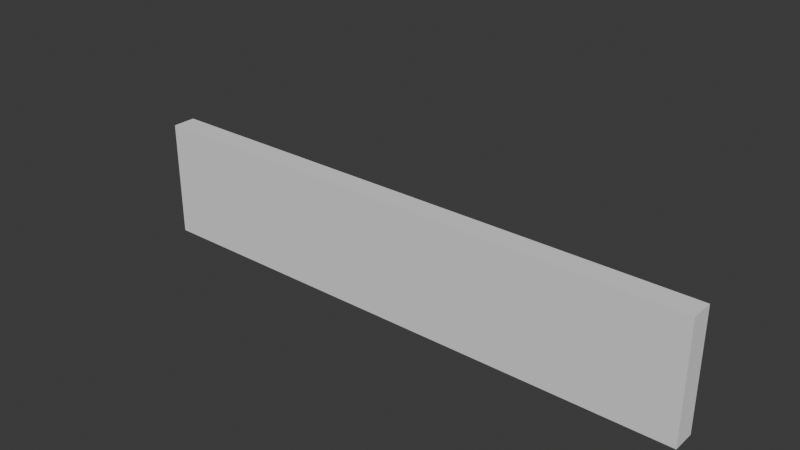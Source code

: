 # Source: Peshtadub-East.blend  (saved by Blender 4.5.91; exported with 4.5.12 LTS)
import bpy
from mathutils import Matrix  # noqa: F401  (used for matrix-valued properties, if any)

bpy.ops.wm.read_factory_settings(use_empty=True)
scene = bpy.context.scene
scene.name = 'Scene'

# ---- collections
col_collection = bpy.data.collections.new('Collection'); scene.collection.children.link(col_collection)

# ---- world
world_world = bpy.data.worlds.new('World'); scene.world = world_world
world_world.use_nodes = True; world_world.node_tree.nodes.clear()
_N = world_world.node_tree.nodes; _L = world_world.node_tree.links
n0 = _N.new('ShaderNodeOutputWorld'); n0.name = 'World Output'; n0.location = (200, 100)
n1 = _N.new('ShaderNodeBackground'); n1.name = 'Background'; n1.location = (-200, 100)
n1.inputs[0].default_value = (0.05088, 0.05088, 0.05088, 1.0)
_L.new(n1.outputs[0], n0.inputs[0])
n0.is_active_output = True
world_world.color = (0.05088, 0.05088, 0.05088)
world_world.sun_shadow_jitter_overblur = 0.0

# ---- meshes
me_cube_001 = bpy.data.meshes.new('Cube.001')
me_cube_001.from_pydata([(-24.0, -2.0, 0.0), (-24.0, -2.0, 10.0), (-24.0, 0.0, 0.0), (-24.0, 0.0, 10.0), (24.0, -2.0, 0.0), (24.0, -2.0, 10.0), (24.0, 0.0, 0.0), (24.0, 0.0, 10.0), (0.1, -4.371e-08, 15.99), (0.1, -0.1, 15.99)], [], [(0, 1, 3, 2), (2, 3, 7, 6), (6, 7, 5, 4), (4, 5, 1, 0), (2, 6, 4, 0), (7, 3, 1, 5)])
_uv = me_cube_001.uv_layers.new(name='UVMap')
_uv.uv.foreach_set('vector', [0.375, 0.0, 0.625, 0.0, 0.625, 0.25, 0.375, 0.25, 0.375, 0.25, 0.625, 0.25, 0.625, 0.5, 0.375, 0.5, 0.375, 0.5, 0.625, 0.5, 0.625, 0.75, 0.375, 0.75, 0.375, 0.75, 0.625, 0.75, 0.625, 1.0, 0.375, 1.0, 0.125, 0.5, 0.375, 0.5, 0.375, 0.75, 0.125, 0.75, 0.625, 0.5, 0.875, 0.5, 0.875, 0.75, 0.625, 0.75])
me_cube_001.update()
me_cube_005 = bpy.data.meshes.new('Cube.005')
me_cube_005.from_pydata([(0.02446, -0.05, -0.01412), (0.0342, 0.05, -0.01845), (0.0342, -0.05, -0.01845), (0.04568, 0.05, -0.01998), (0.04568, -0.05, -0.01998), (0.05716, 0.05, -0.01845), (0.05716, -0.05, -0.01845), (0.06689, 0.05, -0.01412), (0.06689, -0.05, -0.01412), (0.07339, 0.05, -0.00763), (0.07339, -0.05, -0.00763), (0.07568, 0.05, 2.387e-05), (0.07568, -0.05, 2.387e-05), (0.07339, 0.05, 0.007678), (0.07339, -0.05, 0.007678), (0.06689, 0.05, 0.01417), (0.06689, -0.05, 0.01417), (0.05716, 0.05, 0.0185), (0.05716, -0.05, 0.0185), (0.04567, 0.05, 0.02002), (0.04567, -0.05, 0.02002), (0.03419, 0.05, 0.0185), (0.03419, -0.05, 0.0185), (0.02446, 0.05, 0.01413), (0.02446, -0.05, 0.01413), (0.03308, 0.05, 0.02039), (0.03308, -0.05, 0.02039), (0.04014, 0.05, 0.02957), (0.04014, -0.05, 0.02957), (0.04456, 0.05, 0.04027), (0.04456, -0.05, 0.04027), (0.04567, 0.05, 0.05087), (0.04567, -0.05, 0.05087), (0.0433, 0.05, 0.05975), (0.0433, -0.05, 0.05975), (0.03782, 0.05, 0.06555), (0.03782, -0.05, 0.06555), (0.03005, 0.05, 0.0674), (0.03005, -0.05, 0.0674), (0.02118, 0.05, 0.06501), (0.02118, -0.05, 0.06501), (0.01256, 0.05, 0.05875), (0.01256, -0.05, 0.05875), (0.005496, 0.05, 0.04957), (0.005496, -0.05, 0.04957), (0.001075, 0.05, 0.03886), (0.001075, -0.05, 0.03886), (-4.159e-06, 0.05, 0.02825), (-4.159e-06, -0.05, 0.02825), (-0.001116, 0.05, 0.03884), (-0.001116, -0.05, 0.03884), (-0.005537, 0.05, 0.04955), (-0.005537, -0.05, 0.04955), (-0.0126, 0.05, 0.05873), (-0.0126, -0.05, 0.05873), (-0.02122, 0.05, 0.06499), (-0.02122, -0.05, 0.06499), (-0.03009, 0.05, 0.06738), (-0.03009, -0.05, 0.06738), (-0.03786, 0.05, 0.06553), (-0.03786, -0.05, 0.06553), (-0.04335, 0.05, 0.05972), (-0.04335, -0.05, 0.05972), (-0.04571, 0.05, 0.05084), (-0.04571, -0.05, 0.05084), (-0.0446, 0.05, 0.04025), (-0.0446, -0.05, 0.04025), (-0.04018, 0.05, 0.02954), (-0.04018, -0.05, 0.02954), (-0.03312, 0.05, 0.02036), (-0.03312, -0.05, 0.02036), (-0.02446, 0.05, 0.01412), (-0.02446, -0.05, 0.01412), (-0.0342, 0.05, 0.01845), (-0.0342, -0.05, 0.01845), (-0.04568, 0.05, 0.01998), (-0.04568, -0.05, 0.01998), (-0.05716, 0.05, 0.01845), (-0.05716, -0.05, 0.01845), (-0.06689, 0.05, 0.01412), (-0.06689, -0.05, 0.01412), (-0.07339, 0.05, 0.00763), (-0.07339, -0.05, 0.00763), (-0.07568, 0.05, -2.385e-05), (-0.07568, -0.05, -2.385e-05), (-0.07339, 0.05, -0.007678), (-0.07339, -0.05, -0.007678), (-0.06689, 0.05, -0.01417), (-0.06689, -0.05, -0.01417), (-0.05716, 0.05, -0.0185), (-0.05716, -0.05, -0.0185), (-0.04567, 0.05, -0.02002), (-0.04567, -0.05, -0.02002), (-0.03419, 0.05, -0.0185), (-0.03419, -0.05, -0.0185), (-0.02446, 0.05, -0.01413), (-0.02446, -0.05, -0.01413), (-0.03308, 0.05, -0.02039), (-0.03308, -0.05, -0.02039), (-0.04014, 0.05, -0.02957), (-0.04014, -0.05, -0.02957), (-0.04456, 0.05, -0.04027), (-0.04456, -0.05, -0.04027), (-0.04567, 0.05, -0.05087), (-0.04567, -0.05, -0.05087), (-0.0433, 0.05, -0.05975), (-0.0433, -0.05, -0.05975), (-0.03782, 0.05, -0.06555), (-0.03782, -0.05, -0.06555), (-0.03005, 0.05, -0.0674), (-0.03005, -0.05, -0.0674), (-0.02118, 0.05, -0.06501), (-0.02118, -0.05, -0.06501), (-0.01256, 0.05, -0.05875), (-0.01256, -0.05, -0.05875), (-0.005496, 0.05, -0.04957), (-0.005496, -0.05, -0.04957), (-0.001075, 0.05, -0.03886), (-0.001075, -0.05, -0.03886), (4.165e-06, 0.05, -0.02825), (4.165e-06, -0.05, -0.02825), (0.001116, 0.05, -0.03884), (0.001116, -0.05, -0.03884), (0.005537, 0.05, -0.04955), (0.005537, -0.05, -0.04955), (0.0126, 0.05, -0.05873), (0.0126, -0.05, -0.05873), (0.02122, 0.05, -0.06499), (0.02122, -0.05, -0.06499), (0.03009, 0.05, -0.06738), (0.03009, -0.05, -0.06738), (0.03786, 0.05, -0.06553), (0.03786, -0.05, -0.06553), (0.04335, 0.05, -0.05972), (0.04335, -0.05, -0.05972), (0.04571, 0.05, -0.05084), (0.04571, -0.05, -0.05084), (0.0446, 0.05, -0.04025), (0.0446, -0.05, -0.04025), (0.04018, 0.05, -0.02954), (0.04018, -0.05, -0.02954), (0.03312, 0.05, -0.02036), (0.03312, -0.05, -0.02036), (0.02446, 0.05, -0.01412)], [], [(143, 0, 2, 1), (1, 2, 4, 3), (3, 4, 6, 5), (5, 6, 8, 7), (7, 8, 10, 9), (9, 10, 12, 11), (11, 12, 14, 13), (13, 14, 16, 15), (15, 16, 18, 17), (17, 18, 20, 19), (19, 20, 22, 21), (21, 22, 24, 23), (23, 24, 26, 25), (25, 26, 28, 27), (27, 28, 30, 29), (29, 30, 32, 31), (31, 32, 34, 33), (33, 34, 36, 35), (35, 36, 38, 37), (37, 38, 40, 39), (39, 40, 42, 41), (41, 42, 44, 43), (43, 44, 46, 45), (45, 46, 48, 47), (47, 48, 50, 49), (49, 50, 52, 51), (51, 52, 54, 53), (53, 54, 56, 55), (55, 56, 58, 57), (57, 58, 60, 59), (59, 60, 62, 61), (61, 62, 64, 63), (63, 64, 66, 65), (65, 66, 68, 67), (67, 68, 70, 69), (69, 70, 72, 71), (71, 72, 74, 73), (73, 74, 76, 75), (75, 76, 78, 77), (77, 78, 80, 79), (79, 80, 82, 81), (81, 82, 84, 83), (83, 84, 86, 85), (85, 86, 88, 87), (87, 88, 90, 89), (89, 90, 92, 91), (91, 92, 94, 93), (93, 94, 96, 95), (95, 96, 98, 97), (97, 98, 100, 99), (99, 100, 102, 101), (101, 102, 104, 103), (103, 104, 106, 105), (105, 106, 108, 107), (107, 108, 110, 109), (109, 110, 112, 111), (111, 112, 114, 113), (113, 114, 116, 115), (115, 116, 118, 117), (117, 118, 120, 119), (119, 120, 122, 121), (121, 122, 124, 123), (123, 124, 126, 125), (125, 126, 128, 127), (127, 128, 130, 129), (129, 130, 132, 131), (131, 132, 134, 133), (133, 134, 136, 135), (135, 136, 138, 137), (137, 138, 140, 139), (139, 140, 142, 141), (141, 142, 0, 143)])
_uv = me_cube_005.uv_layers.new(name='UVMap')
_uv.uv.foreach_set('vector', [0.0, 0.0, 0.0, 0.0, 0.0, 0.0, 0.0, 0.0, 0.0, 0.0, 0.0, 0.0, 0.0, 0.0, 0.0, 0.0, 0.0, 0.0, 0.0, 0.0, 0.0, 0.0, 0.0, 0.0, 0.0, 0.0, 0.0, 0.0, 0.0, 0.0, 0.0, 0.0, 0.0, 0.0, 0.0, 0.0, 0.0, 0.0, 0.0, 0.0, 0.0, 0.0, 0.0, 0.0, 0.0, 0.0, 0.0, 0.0, 0.0, 0.0, 0.0, 0.0, 0.0, 0.0, 0.0, 0.0, 0.0, 0.0, 0.0, 0.0, 0.0, 0.0, 0.0, 0.0, 0.0, 0.0, 0.0, 0.0, 0.0, 0.0, 0.0, 0.0, 0.0, 0.0, 0.0, 0.0, 0.0, 0.0, 0.0, 0.0, 0.0, 0.0, 0.0, 0.0, 0.0, 0.0, 0.0, 0.0, 0.0, 0.0, 0.0, 0.0, 0.0, 0.0, 0.0, 0.0, 0.0, 0.0, 0.0, 0.0, 0.0, 0.0, 0.0, 0.0, 0.0, 0.0, 0.0, 0.0, 0.0, 0.0, 0.0, 0.0, 0.0, 0.0, 0.0, 0.0, 0.0, 0.0, 0.0, 0.0, 0.0, 0.0, 0.0, 0.0, 0.0, 0.0, 0.0, 0.0, 0.0, 0.0, 0.0, 0.0, 0.0, 0.0, 0.0, 0.0, 0.0, 0.0, 0.0, 0.0, 0.0, 0.0, 0.0, 0.0, 0.0, 0.0, 0.0, 0.0, 0.0, 0.0, 0.0, 0.0, 0.0, 0.0, 0.0, 0.0, 0.0, 0.0, 0.0, 0.0, 0.0, 0.0, 0.0, 0.0, 0.0, 0.0, 0.0, 0.0, 0.0, 0.0, 0.0, 0.0, 0.0, 0.0, 0.0, 0.0, 0.0, 0.0, 0.0, 0.0, 0.0, 0.0, 0.0, 0.0, 0.0, 0.0, 0.0, 0.0, 0.0, 0.0, 0.0, 0.0, 0.0, 0.0, 0.0, 0.0, 0.0, 0.0, 0.0, 0.0, 0.0, 0.0, 0.0, 0.0, 0.0, 0.0, 0.0, 0.0, 0.0, 0.0, 0.0, 0.0, 0.0, 0.0, 0.0, 0.0, 0.0, 0.0, 0.0, 0.0, 0.0, 0.0, 0.0, 0.0, 0.0, 0.0, 0.0, 0.0, 0.0, 0.0, 0.0, 0.0, 0.0, 0.0, 0.0, 0.0, 0.0, 0.0, 0.0, 0.0, 0.0, 0.0, 0.0, 0.0, 0.0, 0.0, 0.0, 0.0, 0.0, 0.0, 0.0, 0.0, 0.0, 0.0, 0.0, 0.0, 0.0, 0.0, 0.0, 0.0, 0.0, 0.0, 0.0, 0.0, 0.0, 0.0, 0.0, 0.0, 0.0, 0.0, 0.0, 0.0, 0.0, 0.0, 0.0, 0.0, 0.0, 0.0, 0.0, 0.0, 0.0, 0.0, 0.0, 0.0, 0.0, 0.0, 0.0, 0.0, 0.0, 0.0, 0.0, 0.0, 0.0, 0.0, 0.0, 0.0, 0.0, 0.0, 0.0, 0.0, 0.0, 0.0, 0.0, 0.0, 0.0, 0.0, 0.0, 0.0, 0.0, 0.0, 0.0, 0.0, 0.0, 0.0, 0.0, 0.0, 0.0, 0.0, 0.0, 0.0, 0.0, 0.0, 0.0, 0.0, 0.0, 0.0, 0.0, 0.0, 0.0, 0.0, 0.0, 0.0, 0.0, 0.0, 0.0, 0.0, 0.0, 0.0, 0.0, 0.0, 0.0, 0.0, 0.0, 0.0, 0.0, 0.0, 0.0, 0.0, 0.0, 0.0, 0.0, 0.0, 0.0, 0.0, 0.0, 0.0, 0.0, 0.0, 0.0, 0.0, 0.0, 0.0, 0.0, 0.0, 0.0, 0.0, 0.0, 0.0, 0.0, 0.0, 0.0, 0.0, 0.0, 0.0, 0.0, 0.0, 0.0, 0.0, 0.0, 0.0, 0.0, 0.0, 0.0, 0.0, 0.0, 0.0, 0.0, 0.0, 0.0, 0.0, 0.0, 0.0, 0.0, 0.0, 0.0, 0.0, 0.0, 0.0, 0.0, 0.0, 0.0, 0.0, 0.0, 0.0, 0.0, 0.0, 0.0, 0.0, 0.0, 0.0, 0.0, 0.0, 0.0, 0.0, 0.0, 0.0, 0.0, 0.0, 0.0, 0.0, 0.0, 0.0, 0.0, 0.0, 0.0, 0.0, 0.0, 0.0, 0.0, 0.0, 0.0, 0.0, 0.0, 0.0, 0.0, 0.0, 0.0, 0.0, 0.0, 0.0, 0.0, 0.0, 0.0, 0.0, 0.0, 0.0, 0.0, 0.0, 0.0, 0.0, 0.0, 0.0, 0.0, 0.0, 0.0, 0.0, 0.0, 0.0, 0.0, 0.0, 0.0, 0.0, 0.0, 0.0, 0.0, 0.0, 0.0, 0.0, 0.0, 0.0, 0.0, 0.0, 0.0, 0.0, 0.0, 0.0, 0.0, 0.0, 0.0, 0.0, 0.0, 0.0, 0.0, 0.0, 0.0, 0.0, 0.0, 0.0, 0.0, 0.0, 0.0, 0.0, 0.0, 0.0, 0.0, 0.0, 0.0, 0.0, 0.0, 0.0, 0.0, 0.0, 0.0, 0.0, 0.0, 0.0, 0.0, 0.0, 0.0, 0.0, 0.0, 0.0, 0.0, 0.0, 0.0, 0.0, 0.0, 0.0, 0.0, 0.0, 0.0, 0.0, 0.0, 0.0, 0.0, 0.0, 0.0, 0.0, 0.0, 0.0, 0.0, 0.0, 0.0, 0.0, 0.0, 0.0, 0.0, 0.0, 0.0, 0.0, 0.0, 0.0, 0.0, 0.0, 0.0, 0.0, 0.0, 0.0, 0.0, 0.0, 0.0, 0.0, 0.0, 0.0, 0.0, 0.0, 0.0, 0.0, 0.0, 0.0, 0.0, 0.0, 0.0, 0.0, 0.0, 0.0, 0.0, 0.0, 0.0, 0.0, 0.0, 0.0, 0.0, 0.0, 0.0, 0.0])
me_cube_005.update()

# ---- objects
ob_cube = bpy.data.objects.new('Cube', me_cube_001)
ob_cube_004 = bpy.data.objects.new('Cube.004', me_cube_005)

# ---- transforms, parenting, visibility, modifiers, constraints
ob_cube.location = (0.0, 0.0, 0.0)
ob_cube_004.location = (0.0, 0.0, 0.0)

# ---- collection membership
col_collection.objects.link(ob_cube)
col_collection.objects.link(ob_cube_004)

# ---- scene / render settings (as saved in the file)
scene.frame_start = 1; scene.frame_end = 250; scene.frame_set(1)
scene.render.engine = 'BLENDER_EEVEE_NEXT'
bpy.context.view_layer.update()

# ---- added for rendering (the .blend has no active camera and no usable light): camera, sun
cam_auto = bpy.data.cameras.new('AutoCamera')
cam_auto.lens = 50.0
cam_auto.sensor_width = 36.0
cam_auto.clip_end = 1000.0
ob_auto_camera = bpy.data.objects.new('AutoCamera', cam_auto)
scene.collection.objects.link(ob_auto_camera)
ob_auto_camera.location = (46.8683, -57.2169, 45.4559)
ob_auto_camera.rotation_euler = (1.09748, -7.21219e-08, 0.694738)
scene.camera = ob_auto_camera
light_auto_sun = bpy.data.lights.new('AutoSun', 'SUN')
light_auto_sun.energy = 3.0
light_auto_sun.angle = 0.0523599
ob_auto_sun = bpy.data.objects.new('AutoSun', light_auto_sun)
scene.collection.objects.link(ob_auto_sun)
ob_auto_sun.rotation_euler = (0.872665, 0.174533, 0.523599)
bpy.context.view_layer.update()
